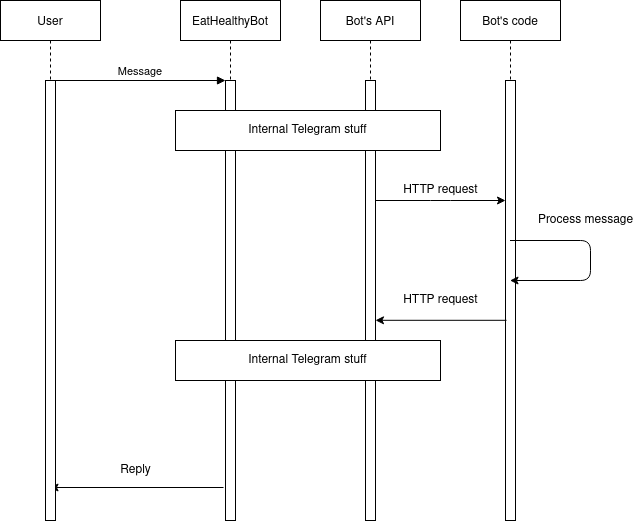

The diagram above was exported from draw.io. Its source (the exported page's mxGraphModel, read from the mxfile embedded in the PNG):
<mxGraphModel dx="1350" dy="775" grid="1" gridSize="10" guides="1" tooltips="1" connect="1" arrows="1" fold="1" page="1" pageScale="1" pageWidth="850" pageHeight="1100" math="0" shadow="0">
  <root>
    <mxCell id="0" />
    <mxCell id="1" parent="0" />
    <mxCell id="3nuBFxr9cyL0pnOWT2aG-1" value="User" style="shape=umlLifeline;perimeter=lifelinePerimeter;container=1;collapsible=0;recursiveResize=0;rounded=0;shadow=0;strokeWidth=1;" parent="1" vertex="1">
      <mxGeometry x="120" y="80" width="100" height="510" as="geometry" />
    </mxCell>
    <mxCell id="3nuBFxr9cyL0pnOWT2aG-5" value="EatHealthyBot" style="shape=umlLifeline;perimeter=lifelinePerimeter;container=1;collapsible=0;recursiveResize=0;rounded=0;shadow=0;strokeWidth=1;" parent="1" vertex="1">
      <mxGeometry x="300" y="80" width="100" height="520" as="geometry" />
    </mxCell>
    <mxCell id="3nuBFxr9cyL0pnOWT2aG-6" value="" style="points=[];perimeter=orthogonalPerimeter;rounded=0;shadow=0;strokeWidth=1;" parent="3nuBFxr9cyL0pnOWT2aG-5" vertex="1">
      <mxGeometry x="45" y="80" width="10" height="440" as="geometry" />
    </mxCell>
    <mxCell id="3nuBFxr9cyL0pnOWT2aG-8" value="Message" style="verticalAlign=bottom;endArrow=block;entryX=0;entryY=0;shadow=0;strokeWidth=1;" parent="1" source="3nuBFxr9cyL0pnOWT2aG-2" target="3nuBFxr9cyL0pnOWT2aG-6" edge="1">
      <mxGeometry relative="1" as="geometry">
        <mxPoint x="275" y="160" as="sourcePoint" />
      </mxGeometry>
    </mxCell>
    <mxCell id="9lMFkZkxUR4U6iRwZGwe-1" value="Bot's API" style="shape=umlLifeline;perimeter=lifelinePerimeter;container=1;collapsible=0;recursiveResize=0;rounded=0;shadow=0;strokeWidth=1;" vertex="1" parent="1">
      <mxGeometry x="440" y="80" width="100" height="520" as="geometry" />
    </mxCell>
    <mxCell id="9lMFkZkxUR4U6iRwZGwe-2" value="" style="points=[];perimeter=orthogonalPerimeter;rounded=0;shadow=0;strokeWidth=1;" vertex="1" parent="9lMFkZkxUR4U6iRwZGwe-1">
      <mxGeometry x="45" y="80" width="10" height="440" as="geometry" />
    </mxCell>
    <mxCell id="9lMFkZkxUR4U6iRwZGwe-3" value="Bot's code" style="shape=umlLifeline;perimeter=lifelinePerimeter;container=1;collapsible=0;recursiveResize=0;rounded=0;shadow=0;strokeWidth=1;" vertex="1" parent="1">
      <mxGeometry x="580" y="80" width="100" height="520" as="geometry" />
    </mxCell>
    <mxCell id="9lMFkZkxUR4U6iRwZGwe-4" value="" style="points=[];perimeter=orthogonalPerimeter;rounded=0;shadow=0;strokeWidth=1;" vertex="1" parent="9lMFkZkxUR4U6iRwZGwe-3">
      <mxGeometry x="45" y="80" width="10" height="440" as="geometry" />
    </mxCell>
    <mxCell id="9lMFkZkxUR4U6iRwZGwe-5" value="" style="endArrow=classic;html=1;exitX=-0.2;exitY=0.925;exitDx=0;exitDy=0;exitPerimeter=0;verticalAlign=top;" edge="1" parent="1" source="3nuBFxr9cyL0pnOWT2aG-6" target="3nuBFxr9cyL0pnOWT2aG-1">
      <mxGeometry width="50" height="50" relative="1" as="geometry">
        <mxPoint x="400" y="420" as="sourcePoint" />
        <mxPoint x="450" y="370" as="targetPoint" />
      </mxGeometry>
    </mxCell>
    <mxCell id="9lMFkZkxUR4U6iRwZGwe-11" value="Reply" style="text;html=1;align=center;verticalAlign=middle;resizable=0;points=[];autosize=1;" vertex="1" parent="1">
      <mxGeometry x="230" y="540" width="50" height="20" as="geometry" />
    </mxCell>
    <mxCell id="9lMFkZkxUR4U6iRwZGwe-12" value="Internal Telegram stuff" style="rounded=0;whiteSpace=wrap;html=1;" vertex="1" parent="1">
      <mxGeometry x="295" y="190" width="265" height="40" as="geometry" />
    </mxCell>
    <mxCell id="9lMFkZkxUR4U6iRwZGwe-13" value="Internal Telegram stuff" style="rounded=0;whiteSpace=wrap;html=1;" vertex="1" parent="1">
      <mxGeometry x="295" y="420" width="265" height="40" as="geometry" />
    </mxCell>
    <mxCell id="3nuBFxr9cyL0pnOWT2aG-2" value="" style="points=[];perimeter=orthogonalPerimeter;rounded=0;shadow=0;strokeWidth=1;" parent="1" vertex="1">
      <mxGeometry x="165" y="160" width="10" height="440" as="geometry" />
    </mxCell>
    <mxCell id="9lMFkZkxUR4U6iRwZGwe-14" value="" style="endArrow=classic;html=1;" edge="1" parent="1" source="9lMFkZkxUR4U6iRwZGwe-2" target="9lMFkZkxUR4U6iRwZGwe-4">
      <mxGeometry width="50" height="50" relative="1" as="geometry">
        <mxPoint x="490" y="340" as="sourcePoint" />
        <mxPoint x="540" y="290" as="targetPoint" />
        <Array as="points">
          <mxPoint x="560" y="280" />
        </Array>
      </mxGeometry>
    </mxCell>
    <mxCell id="9lMFkZkxUR4U6iRwZGwe-15" value="HTTP request" style="text;html=1;align=center;verticalAlign=middle;resizable=0;points=[];autosize=1;" vertex="1" parent="1">
      <mxGeometry x="515" y="260" width="90" height="20" as="geometry" />
    </mxCell>
    <mxCell id="9lMFkZkxUR4U6iRwZGwe-16" value="" style="endArrow=classic;html=1;exitX=0.1;exitY=0.545;exitDx=0;exitDy=0;exitPerimeter=0;entryX=1;entryY=0.545;entryDx=0;entryDy=0;entryPerimeter=0;" edge="1" parent="1" source="9lMFkZkxUR4U6iRwZGwe-4" target="9lMFkZkxUR4U6iRwZGwe-2">
      <mxGeometry width="50" height="50" relative="1" as="geometry">
        <mxPoint x="620" y="410" as="sourcePoint" />
        <mxPoint x="670" y="360" as="targetPoint" />
        <Array as="points" />
      </mxGeometry>
    </mxCell>
    <mxCell id="9lMFkZkxUR4U6iRwZGwe-17" value="HTTP request" style="text;html=1;align=center;verticalAlign=middle;resizable=0;points=[];autosize=1;" vertex="1" parent="1">
      <mxGeometry x="515" y="370" width="90" height="20" as="geometry" />
    </mxCell>
    <mxCell id="9lMFkZkxUR4U6iRwZGwe-19" value="" style="endArrow=classic;html=1;" edge="1" parent="1" source="9lMFkZkxUR4U6iRwZGwe-3" target="9lMFkZkxUR4U6iRwZGwe-3">
      <mxGeometry width="50" height="50" relative="1" as="geometry">
        <mxPoint x="640" y="340" as="sourcePoint" />
        <mxPoint x="690" y="290" as="targetPoint" />
        <Array as="points">
          <mxPoint x="710" y="320" />
        </Array>
      </mxGeometry>
    </mxCell>
    <mxCell id="9lMFkZkxUR4U6iRwZGwe-20" value="Process message" style="text;html=1;align=center;verticalAlign=middle;resizable=0;points=[];autosize=1;" vertex="1" parent="1">
      <mxGeometry x="650" y="290" width="110" height="20" as="geometry" />
    </mxCell>
  </root>
</mxGraphModel>